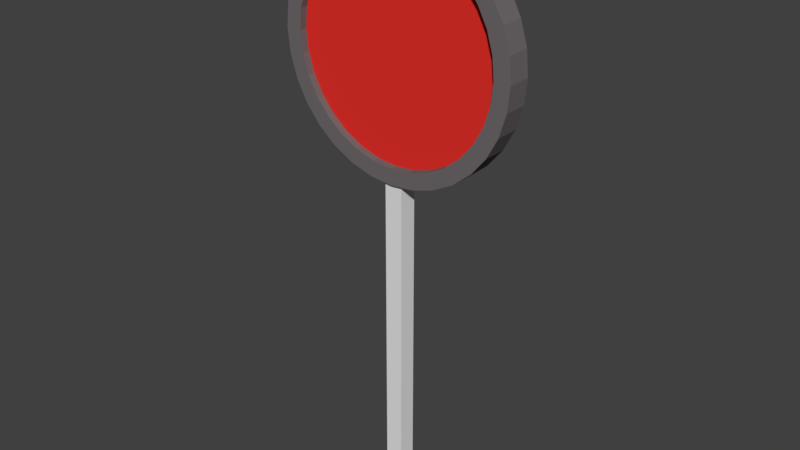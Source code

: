 # Source: sign2.blend  (saved by Blender 2.78.0; exported with 4.5.12 LTS)
import bpy
from mathutils import Matrix  # noqa: F401  (used for matrix-valued properties, if any)

bpy.ops.wm.read_factory_settings(use_empty=True)
scene = bpy.context.scene
scene.name = 'Scene'

# ---- collections
col_collection_1 = bpy.data.collections.new('Collection 1'); scene.collection.children.link(col_collection_1)

# ---- materials (node trees are filled in below, after node groups)
mat_material_001 = bpy.data.materials.new('Material.001')
mat_material_001.alpha_threshold = 0.0
mat_material_001.use_transparent_shadow = False
mat_material_001.diffuse_color = (0.1626, 0.1442, 0.1484, 1.0)
mat_material_001.roughness = 0.5
mat_material_002 = bpy.data.materials.new('Material.002')
mat_material_002.alpha_threshold = 0.0
mat_material_002.use_transparent_shadow = False
mat_material_002.diffuse_color = (0.8, 0.03063, 0.0242, 1.0)
mat_material_002.roughness = 0.5
mat_material_003 = bpy.data.materials.new('Material.003')
mat_material_003.alpha_threshold = 0.0
mat_material_003.use_transparent_shadow = False
mat_material_003.roughness = 0.5

# ---- material node trees

# ---- world
world_world = bpy.data.worlds.new('World'); scene.world = world_world
world_world.color = (0.05088, 0.05088, 0.05088)
world_world.use_sun_shadow = False
world_world.sun_shadow_jitter_overblur = 0.0
world_world.cycles.sampling_method = 'MANUAL'

# ---- meshes
me_circle = bpy.data.meshes.new('Circle')
me_circle.from_pydata([(-1.057e-06, 4.584, 0.09824), (-0.169, 4.567, 0.09824), (-0.3315, 4.518, 0.09824), (-0.4813, 4.438, 0.09824), (-0.6126, 4.33, 0.09824), (-0.7203, 4.199, 0.09824), (-0.8004, 4.049, 0.09824), (-0.8497, 3.887, 0.09824), (-0.8663, 3.718, 0.09824), (-0.8497, 3.549, 0.09824), (-0.8004, 3.386, 0.09824), (-0.7203, 3.236, 0.09824), (-0.6126, 3.105, 0.09824), (-0.4813, 2.997, 0.09824), (-0.3315, 2.917, 0.09824), (-0.169, 2.868, 0.09824), (-8.228e-07, 2.851, 0.09824), (0.169, 2.868, 0.09824), (0.3315, 2.917, 0.09824), (0.4813, 2.997, 0.09824), (0.6126, 3.105, 0.09824), (0.7203, 3.236, 0.09824), (0.8004, 3.386, 0.09824), (0.8497, 3.549, 0.09824), (0.8663, 3.718, 0.09824), (0.8497, 3.887, 0.09824), (0.8004, 4.049, 0.09824), (0.7203, 4.199, 0.09824), (0.6126, 4.33, 0.09824), (0.4813, 4.438, 0.09824), (0.3315, 4.518, 0.09824), (0.169, 4.567, 0.09824), (-1.057e-06, 4.584, -0.09824), (-0.169, 4.567, -0.09824), (-0.3315, 4.518, -0.09824), (-0.4813, 4.438, -0.09824), (-0.6126, 4.33, -0.09824), (-0.7203, 4.199, -0.09824), (-0.8004, 4.049, -0.09824), (-0.8497, 3.887, -0.09824), (-0.8663, 3.718, -0.09824), (-0.8497, 3.549, -0.09824), (-0.8004, 3.386, -0.09824), (-0.7203, 3.236, -0.09824), (-0.6126, 3.105, -0.09824), (-0.4813, 2.997, -0.09824), (-0.3315, 2.917, -0.09824), (-0.169, 2.868, -0.09824), (-8.228e-07, 2.851, -0.09824), (0.169, 2.868, -0.09824), (0.3315, 2.917, -0.09824), (0.4813, 2.997, -0.09824), (0.6126, 3.105, -0.09824), (0.7203, 3.236, -0.09824), (0.8004, 3.386, -0.09824), (0.8497, 3.549, -0.09824), (0.8663, 3.718, -0.09824), (0.8497, 3.887, -0.09824), (0.8004, 4.049, -0.09824), (0.7203, 4.199, -0.09824), (0.6126, 4.33, -0.09824), (0.4813, 4.438, -0.09824), (0.3315, 4.518, -0.09824), (0.169, 4.567, -0.09824), (-0.1951, 4.699, 0.09824), (-1.108e-06, 4.718, 0.09824), (-0.3827, 4.642, 0.09824), (-0.5556, 4.549, 0.09824), (-0.7071, 4.425, 0.09824), (-0.8315, 4.273, 0.09824), (-0.9239, 4.1, 0.09824), (-0.9808, 3.913, 0.09824), (-1.0, 3.718, 0.09824), (-0.9808, 3.523, 0.09824), (-0.9239, 3.335, 0.09824), (-0.8315, 3.162, 0.09824), (-0.7071, 3.011, 0.09824), (-0.5556, 2.886, 0.09824), (-0.3827, 2.794, 0.09824), (-0.1951, 2.737, 0.09824), (-7.818e-07, 2.718, 0.07542), (0.1951, 2.737, 0.09824), (0.3827, 2.794, 0.09824), (0.5556, 2.886, 0.09824), (0.7071, 3.011, 0.09824), (0.8315, 3.162, 0.09824), (0.9239, 3.335, 0.09824), (0.9808, 3.523, 0.09824), (1.0, 3.718, 0.09824), (0.9808, 3.913, 0.09824), (0.9239, 4.1, 0.09824), (0.8315, 4.273, 0.09824), (0.7071, 4.425, 0.09824), (0.5556, 4.549, 0.09824), (0.3827, 4.642, 0.09824), (0.1951, 4.699, 0.09824), (-0.1951, 4.699, -0.09824), (-1.108e-06, 4.718, -0.09824), (-0.3827, 4.642, -0.09824), (-0.5556, 4.549, -0.09824), (-0.7071, 4.425, -0.09824), (-0.8315, 4.273, -0.09824), (-0.9239, 4.1, -0.09824), (-0.9808, 3.913, -0.09824), (-1.0, 3.718, -0.09824), (-0.9808, 3.523, -0.09824), (-0.9239, 3.335, -0.09824), (-0.8315, 3.162, -0.09824), (-0.7071, 3.011, -0.09824), (-0.5556, 2.886, -0.09824), (-0.3827, 2.794, -0.09824), (-0.1951, 2.737, -0.09824), (-7.818e-07, 2.718, -0.07542), (0.1951, 2.737, -0.09824), (0.3827, 2.794, -0.09824), (0.5556, 2.886, -0.09824), (0.7071, 3.011, -0.09824), (0.8315, 3.162, -0.09824), (0.9239, 3.335, -0.09824), (0.9808, 3.523, -0.09824), (1.0, 3.718, -0.09824), (0.9808, 3.913, -0.09824), (0.9239, 4.1, -0.09824), (0.8315, 4.273, -0.09824), (0.7071, 4.425, -0.09824), (0.5556, 4.549, -0.09824), (0.3827, 4.642, -0.09824), (0.1951, 4.699, -0.09824), (-0.169, 4.567, 0.03672), (-0.3315, 4.518, 0.03672), (-0.4813, 4.438, 0.03672), (-0.6126, 4.33, 0.03672), (-0.7203, 4.199, 0.03672), (-0.8004, 4.049, 0.03672), (-0.8497, 3.887, 0.03672), (-0.8663, 3.718, 0.03672), (-0.8497, 3.549, 0.03672), (-0.8004, 3.386, 0.03672), (-0.7203, 3.236, 0.03672), (-0.6126, 3.105, 0.03672), (-0.4813, 2.997, 0.03672), (-0.3315, 2.917, 0.03672), (-0.169, 2.868, 0.03672), (-8.228e-07, 2.851, 0.03672), (0.169, 2.868, 0.03672), (0.3315, 2.917, 0.03672), (0.4813, 2.997, 0.03672), (0.6126, 3.105, 0.03672), (0.7203, 3.236, 0.03672), (0.8004, 3.386, 0.03672), (0.8497, 3.549, 0.03672), (0.8663, 3.718, 0.03672), (0.8497, 3.887, 0.03672), (0.8004, 4.049, 0.03672), (0.7203, 4.199, 0.03672), (0.6126, 4.33, 0.03672), (0.4813, 4.438, 0.03672), (0.3315, 4.518, 0.03672), (0.169, 4.567, 0.03672), (-1.057e-06, 4.584, 0.03672), (-0.169, 4.567, -0.03672), (-1.055e-06, 4.584, -0.03672), (0.169, 4.567, -0.03672), (0.3315, 4.518, -0.03672), (0.4813, 4.438, -0.03672), (0.6126, 4.33, -0.03672), (0.7203, 4.199, -0.03672), (0.8004, 4.049, -0.03672), (0.8497, 3.887, -0.03672), (0.8663, 3.718, -0.03672), (0.8497, 3.549, -0.03672), (0.8004, 3.386, -0.03672), (0.7203, 3.236, -0.03672), (0.6126, 3.105, -0.03672), (0.4813, 2.997, -0.03672), (0.3315, 2.917, -0.03672), (0.169, 2.868, -0.03672), (-8.216e-07, 2.851, -0.03672), (-0.169, 2.868, -0.03672), (-0.3315, 2.917, -0.03672), (-0.4813, 2.997, -0.03672), (-0.6126, 3.105, -0.03672), (-0.7203, 3.236, -0.03672), (-0.8004, 3.386, -0.03672), (-0.8497, 3.549, -0.03672), (-0.8663, 3.718, -0.03672), (-0.8497, 3.887, -0.03672), (-0.8004, 4.049, -0.03672), (-0.7203, 4.199, -0.03672), (-0.6126, 4.33, -0.03672), (-0.4813, 4.438, -0.03672), (-0.3315, 4.518, -0.03672), (-0.07484, 2.725, 0.07542), (0.07484, 2.725, 0.07542), (-0.07484, 2.725, -0.07542), (0.07484, 2.725, -0.07542), (0.1951, 2.737, -1.192e-07), (-0.1951, 2.737, -1.192e-07), (-0.09755, 2.727, -1.192e-07), (0.07484, 2.725, -1.192e-07), (0.09754, 2.727, 0.09824), (-7.818e-07, 2.718, 0.09824), (0.09754, 2.727, -0.09824), (-7.818e-07, 2.718, -0.09824), (-0.09755, 2.727, 0.09824), (-0.09755, 2.727, -0.09824), (-0.07484, 2.725, -1.192e-07), (0.09754, 2.727, -1.192e-07), (-8.455e-10, -0.004914, 0.0), (-8.455e-10, -0.004914, 0.07542), (-8.455e-10, -0.004914, -0.07542), (-0.07484, 0.002457, 0.0), (0.07484, 0.002457, 0.0), (0.07484, 0.002457, 0.07542), (0.07484, 0.002457, -0.07542), (-0.07484, 0.002457, 0.07542), (-0.07484, 0.002457, -0.07542)], [], [(207, 202, 113, 196), (67, 99, 100, 68), (94, 126, 127, 95), (81, 196, 113, 114, 82), (68, 100, 101, 69), (95, 127, 97, 65), (82, 114, 115, 83), (69, 101, 102, 70), (83, 115, 116, 84), (70, 102, 103, 71), (84, 116, 117, 85), (71, 103, 104, 72), (85, 117, 118, 86), (72, 104, 105, 73), (86, 118, 119, 87), (73, 105, 106, 74), (87, 119, 120, 88), (74, 106, 107, 75), (88, 120, 121, 89), (75, 107, 108, 76), (89, 121, 122, 90), (76, 108, 109, 77), (90, 122, 123, 91), (77, 109, 110, 78), (65, 97, 96, 64), (91, 123, 124, 92), (78, 110, 111, 197, 79), (64, 96, 98, 66), (92, 124, 125, 93), (112, 195, 214, 210), (66, 98, 99, 67), (93, 125, 126, 94), (1, 0, 65, 64), (2, 1, 64, 66), (3, 2, 66, 67), (4, 3, 67, 68), (5, 4, 68, 69), (6, 5, 69, 70), (7, 6, 70, 71), (8, 7, 71, 72), (9, 8, 72, 73), (10, 9, 73, 74), (11, 10, 74, 75), (12, 11, 75, 76), (13, 12, 76, 77), (14, 13, 77, 78), (15, 14, 78, 79), (16, 15, 79, 204, 201), (17, 16, 201, 200, 81), (18, 17, 81, 82), (19, 18, 82, 83), (20, 19, 83, 84), (21, 20, 84, 85), (22, 21, 85, 86), (23, 22, 86, 87), (24, 23, 87, 88), (25, 24, 88, 89), (26, 25, 89, 90), (27, 26, 90, 91), (28, 27, 91, 92), (29, 28, 92, 93), (30, 29, 93, 94), (31, 30, 94, 95), (0, 31, 95, 65), (32, 33, 96, 97), (33, 34, 98, 96), (34, 35, 99, 98), (35, 36, 100, 99), (36, 37, 101, 100), (37, 38, 102, 101), (38, 39, 103, 102), (39, 40, 104, 103), (40, 41, 105, 104), (41, 42, 106, 105), (42, 43, 107, 106), (43, 44, 108, 107), (44, 45, 109, 108), (45, 46, 110, 109), (46, 47, 111, 110), (47, 48, 203, 205, 111), (48, 49, 113, 202, 203), (49, 50, 114, 113), (50, 51, 115, 114), (51, 52, 116, 115), (52, 53, 117, 116), (53, 54, 118, 117), (54, 55, 119, 118), (55, 56, 120, 119), (56, 57, 121, 120), (57, 58, 122, 121), (58, 59, 123, 122), (59, 60, 124, 123), (60, 61, 125, 124), (61, 62, 126, 125), (62, 63, 127, 126), (63, 32, 97, 127), (128, 129, 130, 131, 132, 133, 134, 135, 136, 137, 138, 139, 140, 141, 142, 143, 144, 145, 146, 147, 148, 149, 150, 151, 152, 153, 154, 155, 156, 157, 158, 159), (2, 129, 128, 1), (3, 130, 129, 2), (4, 131, 130, 3), (5, 132, 131, 4), (6, 133, 132, 5), (7, 134, 133, 6), (8, 135, 134, 7), (9, 136, 135, 8), (10, 137, 136, 9), (11, 138, 137, 10), (12, 139, 138, 11), (13, 140, 139, 12), (14, 141, 140, 13), (15, 142, 141, 14), (16, 143, 142, 15), (17, 144, 143, 16), (18, 145, 144, 17), (19, 146, 145, 18), (20, 147, 146, 19), (21, 148, 147, 20), (22, 149, 148, 21), (23, 150, 149, 22), (24, 151, 150, 23), (25, 152, 151, 24), (26, 153, 152, 25), (27, 154, 153, 26), (28, 155, 154, 27), (29, 156, 155, 28), (30, 157, 156, 29), (31, 158, 157, 30), (0, 159, 158, 31), (1, 128, 159, 0), (160, 161, 162, 163, 164, 165, 166, 167, 168, 169, 170, 171, 172, 173, 174, 175, 176, 177, 178, 179, 180, 181, 182, 183, 184, 185, 186, 187, 188, 189, 190, 191), (32, 161, 160, 33), (63, 162, 161, 32), (62, 163, 162, 63), (61, 164, 163, 62), (60, 165, 164, 61), (59, 166, 165, 60), (58, 167, 166, 59), (57, 168, 167, 58), (56, 169, 168, 57), (55, 170, 169, 56), (54, 171, 170, 55), (53, 172, 171, 54), (52, 173, 172, 53), (51, 174, 173, 52), (50, 175, 174, 51), (49, 176, 175, 50), (48, 177, 176, 49), (47, 178, 177, 48), (46, 179, 178, 47), (45, 180, 179, 46), (44, 181, 180, 45), (43, 182, 181, 44), (42, 183, 182, 43), (41, 184, 183, 42), (40, 185, 184, 41), (39, 186, 185, 40), (38, 187, 186, 39), (37, 188, 187, 38), (36, 189, 188, 37), (35, 190, 189, 36), (34, 191, 190, 35), (33, 160, 191, 34), (194, 112, 210, 216), (79, 197, 198, 204), (197, 111, 205, 198), (200, 207, 196, 81), (206, 194, 216, 211), (195, 199, 212, 214), (80, 193, 200, 201), (195, 112, 203, 202), (192, 80, 201, 204), (112, 194, 205, 203), (206, 192, 204, 198), (194, 206, 198, 205), (193, 199, 207, 200), (199, 195, 202, 207), (211, 216, 210, 208), (215, 211, 208, 209), (209, 208, 212, 213), (208, 210, 214, 212), (199, 193, 213, 212), (192, 206, 211, 215), (80, 192, 215, 209), (193, 80, 209, 213)])
me_circle.polygons.foreach_set('material_index', [0, 0, 0, 0, 0, 0, 0, 0, 0, 0, 0, 0, 0, 0, 0, 0, 0, 0, 0, 0, 0, 0, 0, 0, 0, 0, 0, 0, 0, 2, 0, 0, 0, 0, 0, 0, 0, 0, 0, 0, 0, 0, 0, 0, 0, 0, 0, 0, 0, 0, 0, 0, 0, 0, 0, 0, 0, 0, 0, 0, 0, 0, 0, 0, 0, 0, 0, 0, 0, 0, 0, 0, 0, 0, 0, 0, 0, 0, 0, 0, 0, 0, 0, 0, 0, 0, 0, 0, 0, 0, 0, 0, 0, 0, 0, 0, 1, 0, 0, 0, 0, 0, 0, 0, 0, 0, 0, 0, 0, 0, 0, 0, 0, 0, 0, 0, 0, 0, 0, 0, 0, 0, 0, 0, 0, 0, 0, 0, 0, 1, 0, 0, 0, 0, 0, 0, 0, 0, 0, 0, 0, 0, 0, 0, 0, 0, 0, 0, 0, 0, 0, 0, 0, 0, 0, 0, 0, 0, 0, 0, 0, 0, 2, 0, 0, 0, 2, 2, 0, 0, 0, 0, 0, 0, 0, 0, 2, 2, 2, 2, 2, 2, 2, 2])
me_circle.materials.append(mat_material_001)
me_circle.materials.append(mat_material_002)
me_circle.materials.append(mat_material_003)
me_circle.use_remesh_preserve_volume = False
me_circle.use_remesh_preserve_attributes = False
me_circle.use_mirror_vertex_groups = False
me_circle.update()

# ---- objects
ob_circle = bpy.data.objects.new('Circle', me_circle)

# ---- transforms, parenting, visibility, modifiers, constraints
ob_circle.location = (0.0, 0.0, 0.0)
ob_circle.rotation_euler = (1.571, -0.0, 0.0)
ob_circle.lineart.crease_threshold = 0.0

# ---- collection membership
col_collection_1.objects.link(ob_circle)

# ---- scene / render settings (as saved in the file)
scene.frame_start = 1; scene.frame_end = 250; scene.frame_set(1)
scene.render.engine = 'BLENDER_EEVEE_NEXT'
scene.render.resolution_percentage = 50
scene.render.dither_intensity = 0.0
scene.cycles.use_denoising = False
scene.cycles.samples = 128
scene.cycles.sampling_pattern = 'TABULATED_SOBOL'
scene.cycles.light_sampling_threshold = 0.0
scene.cycles.use_adaptive_sampling = False
scene.cycles.use_light_tree = False
scene.cycles.blur_glossy = 0.0
scene.cycles.sample_clamp_indirect = 0.0
scene.view_settings.view_transform = 'Standard'
bpy.context.view_layer.update()

# ---- added for rendering (the .blend has no active camera and no usable light): camera, sun
cam_auto = bpy.data.cameras.new('AutoCamera')
cam_auto.lens = 50.0
cam_auto.sensor_width = 36.0
cam_auto.clip_end = 1000.0
ob_auto_camera = bpy.data.objects.new('AutoCamera', cam_auto)
scene.collection.objects.link(ob_auto_camera)
ob_auto_camera.location = (4.7487, -5.69844, 6.15539)
ob_auto_camera.rotation_euler = (1.09748, -7.21219e-08, 0.694738)
scene.camera = ob_auto_camera
light_auto_sun = bpy.data.lights.new('AutoSun', 'SUN')
light_auto_sun.energy = 3.0
light_auto_sun.angle = 0.0523599
ob_auto_sun = bpy.data.objects.new('AutoSun', light_auto_sun)
scene.collection.objects.link(ob_auto_sun)
ob_auto_sun.rotation_euler = (0.872665, 0.174533, 0.523599)
bpy.context.view_layer.update()
